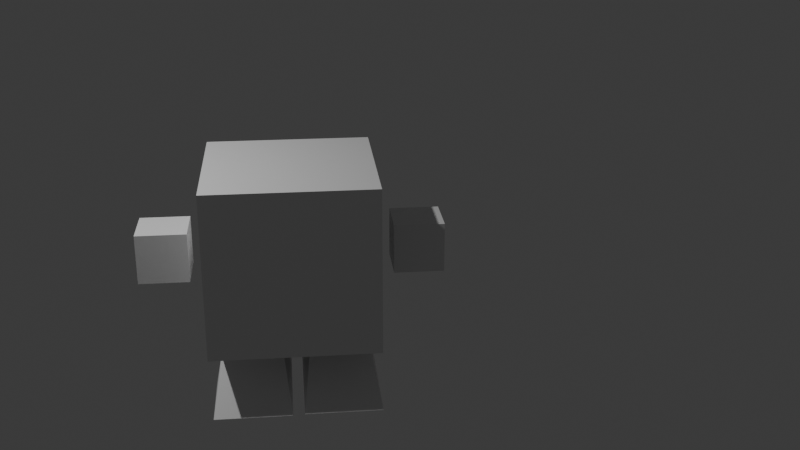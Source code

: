 # Source: player.blend  (saved by Blender 4.0.36; exported with 4.5.12 LTS)
import bpy
from mathutils import Matrix  # noqa: F401  (used for matrix-valued properties, if any)

bpy.ops.wm.read_factory_settings(use_empty=True)
scene = bpy.context.scene
scene.name = 'Scene'

# ---- collections
col_collection = bpy.data.collections.new('Collection'); scene.collection.children.link(col_collection)

# ---- materials (node trees are filled in below, after node groups)
mat_002 = bpy.data.materials.new('マテリアル.002')
mat_002.use_transparent_shadow = False
mat_002.roughness = 0.5
mat_001 = bpy.data.materials.new('マテリアル.001')
mat_001.use_transparent_shadow = False
mat_001.roughness = 0.5
mat_003 = bpy.data.materials.new('マテリアル.003')
mat_003.use_transparent_shadow = False
mat_003.roughness = 0.5
mat_x = bpy.data.materials.new('マテリアル')
mat_x.use_transparent_shadow = False
mat_x.roughness = 0.5
mat_material_001 = bpy.data.materials.new('Material.001')
mat_material_001.use_transparent_shadow = False
mat_material_001.roughness = 0.5

# ---- material node trees
mat_002.use_nodes = True; mat_002.node_tree.nodes.clear()
_N = mat_002.node_tree.nodes; _L = mat_002.node_tree.links
n0 = _N.new('ShaderNodeBsdfPrincipled'); n0.name = 'プリンシプルBSDF'; n0.location = (0, 300)
n0.inputs[3].default_value = 1.45
n0.inputs[27].default_value = (0.0, 0.0, 0.0, 1.0)
n1 = _N.new('ShaderNodeOutputMaterial'); n1.name = 'マテリアル出力'; n1.location = (280, 300)
_L.new(n0.outputs[0], n1.inputs[0])
n1.is_active_output = True
mat_001.use_nodes = True; mat_001.node_tree.nodes.clear()
_N = mat_001.node_tree.nodes; _L = mat_001.node_tree.links
n0 = _N.new('ShaderNodeBsdfPrincipled'); n0.name = 'プリンシプルBSDF'; n0.location = (0, 300)
n0.inputs[3].default_value = 1.45
n0.inputs[27].default_value = (0.0, 0.0, 0.0, 1.0)
n1 = _N.new('ShaderNodeOutputMaterial'); n1.name = 'マテリアル出力'; n1.location = (280, 300)
_L.new(n0.outputs[0], n1.inputs[0])
n1.is_active_output = True
mat_003.use_nodes = True; mat_003.node_tree.nodes.clear()
_N = mat_003.node_tree.nodes; _L = mat_003.node_tree.links
n0 = _N.new('ShaderNodeBsdfPrincipled'); n0.name = 'プリンシプルBSDF'; n0.location = (0, 300)
n0.inputs[3].default_value = 1.45
n0.inputs[27].default_value = (0.0, 0.0, 0.0, 1.0)
n1 = _N.new('ShaderNodeOutputMaterial'); n1.name = 'マテリアル出力'; n1.location = (280, 300)
_L.new(n0.outputs[0], n1.inputs[0])
n1.is_active_output = True
mat_x.use_nodes = True; mat_x.node_tree.nodes.clear()
_N = mat_x.node_tree.nodes; _L = mat_x.node_tree.links
n0 = _N.new('ShaderNodeBsdfPrincipled'); n0.name = 'プリンシプルBSDF'; n0.location = (0, 300)
n0.inputs[3].default_value = 1.45
n0.inputs[27].default_value = (0.0, 0.0, 0.0, 1.0)
n1 = _N.new('ShaderNodeOutputMaterial'); n1.name = 'マテリアル出力'; n1.location = (280, 300)
_L.new(n0.outputs[0], n1.inputs[0])
n1.is_active_output = True
mat_material_001.use_nodes = True; mat_material_001.node_tree.nodes.clear()
_N = mat_material_001.node_tree.nodes; _L = mat_material_001.node_tree.links
n0 = _N.new('ShaderNodeBsdfPrincipled'); n0.name = 'プリンシプルBSDF'; n0.location = (0, 300)
n0.inputs[3].default_value = 1.45
n0.inputs[27].default_value = (0.0, 0.0, 0.0, 1.0)
n1 = _N.new('ShaderNodeOutputMaterial'); n1.name = 'マテリアル出力'; n1.location = (280, 300)
_L.new(n0.outputs[0], n1.inputs[0])
n1.is_active_output = True

# ---- world
world_world = bpy.data.worlds.new('World'); scene.world = world_world
world_world.use_nodes = True; world_world.node_tree.nodes.clear()
_N = world_world.node_tree.nodes; _L = world_world.node_tree.links
n0 = _N.new('ShaderNodeOutputWorld'); n0.name = 'World Output'; n0.location = (300, 300)
n1 = _N.new('ShaderNodeBackground'); n1.name = 'Background'; n1.location = (10, 300)
n1.inputs[0].default_value = (0.05088, 0.05088, 0.05088, 1.0)
_L.new(n1.outputs[0], n0.inputs[0])
n0.is_active_output = True
world_world.color = (0.05088, 0.05088, 0.05088)
world_world.use_sun_shadow = False
world_world.sun_shadow_jitter_overblur = 0.0

# ---- cameras
cam_camera = bpy.data.cameras.new('Camera')
cam_camera.clip_end = 100.0
cam_camera.ortho_scale = 7.314

# ---- lights
light_light = bpy.data.lights.new('Light', 'POINT')
light_light.transmission_factor = 0.0
light_light.use_soft_falloff = False
light_light.energy = 1000.0
light_light.shadow_soft_size = 0.1
light_light.shadow_maximum_resolution = 0.006
light_light.use_absolute_resolution = True

# ---- meshes
me_x = bpy.data.meshes.new('立方体')
me_x.from_pydata([(0.05786, -1.0, -1.754), (0.1753, -0.8121, -1.147), (0.05786, 1.0, -1.754), (0.1753, 0.2115, -1.109), (0.9782, -1.0, -1.754), (0.8607, -0.8121, -1.147), (0.9782, 1.0, -1.754), (0.8607, 0.2115, -1.109)], [], [(0, 3, 2), (2, 7, 6), (7, 4, 6), (5, 0, 4), (6, 0, 2), (3, 5, 7), (0, 1, 3), (2, 3, 7), (7, 5, 4), (5, 1, 0), (6, 4, 0), (3, 1, 5)])
_uv = me_x.uv_layers.new(name='UVMap')
_uv.uv.foreach_set('vector', [0.7898, 0.8955, 0.6944, 0.7192, 0.7898, 0.6044, 0.3044, 0.8646, 0.4213, 0.7535, 0.4384, 0.8646, 0.7988, 0.7807, 0.8942, 0.6044, 0.8942, 0.8955, 0.9955, 0.7643, 0.9031, 0.8812, 0.9031, 0.7472, 0.8812, 0.3044, 0.7472, 0.5955, 0.7472, 0.3044, 0.3215, 0.7535, 0.4213, 0.6044, 0.4213, 0.7535, 0.7898, 0.8955, 0.6999, 0.8681, 0.6944, 0.7192, 0.3044, 0.8646, 0.3215, 0.7535, 0.4213, 0.7535, 0.7988, 0.7807, 0.8042, 0.6317, 0.8942, 0.6044, 0.9955, 0.7643, 0.9955, 0.8641, 0.9031, 0.8812, 0.8812, 0.3044, 0.8812, 0.5955, 0.7472, 0.5955, 0.3215, 0.7535, 0.3215, 0.6044, 0.4213, 0.6044])
me_x.materials.append(mat_002)
me_x.update()
me_x.normals_split_custom_set([tuple(v) for v in zip(*[iter([-0.9838, -1.023e-07, 0.1791, -0.9838, -1.023e-07, 0.1791, -0.9838, -1.023e-07, 0.1791, 0.0, 0.6332, 0.774, 0.0, 0.6332, 0.774, 0.0, 0.6332, 0.774, 0.9838, 7.939e-09, 0.1791, 0.9838, 7.939e-09, 0.1791, 0.9838, 7.939e-09, 0.1791, 5.187e-08, -0.9553, 0.2958, 5.187e-08, -0.9553, 0.2958, 5.187e-08, -0.9553, 0.2958, 2.591e-07, 1.192e-07, -1.0, 2.591e-07, 1.192e-07, -1.0, 2.591e-07, 1.192e-07, -1.0, 0.0, -0.0372, 0.9993, 0.0, -0.0372, 0.9993, 0.0, -0.0372, 0.9993, -0.9814, -0.007152, 0.1921, -0.9814, -0.007152, 0.1921, -0.9814, -0.007152, 0.1921, -1.521e-07, 0.6332, 0.774, -1.521e-07, 0.6332, 0.774, -1.521e-07, 0.6332, 0.774, 0.9814, -0.007151, 0.1921, 0.9814, -0.007151, 0.1921, 0.9814, -0.007151, 0.1921, 1.369e-07, -0.9553, 0.2958, 1.369e-07, -0.9553, 0.2958, 1.369e-07, -0.9553, 0.2958, -1.136e-07, 1.192e-07, -1.0, -1.136e-07, 1.192e-07, -1.0, -1.136e-07, 1.192e-07, -1.0, -1.448e-07, -0.0372, 0.9993, -1.448e-07, -0.0372, 0.9993, -1.448e-07, -0.0372, 0.9993])] * 3)])
me_002 = bpy.data.meshes.new('立方体.002')
me_002.from_pydata([(-1.2, 0.3, -0.2956), (-1.2, 0.3, 0.3044), (-1.2, -0.3, -0.2956), (-1.2, -0.3, 0.3044), (-1.8, 0.3, -0.2956), (-1.8, 0.3, 0.3044), (-1.8, -0.3, -0.2956), (-1.8, -0.3, 0.3044)], [], [(1, 2, 0), (3, 6, 2), (7, 4, 6), (5, 0, 4), (6, 0, 2), (3, 5, 7), (1, 3, 2), (3, 7, 6), (7, 5, 4), (5, 1, 0), (6, 4, 0), (3, 1, 5)])
_uv = me_002.uv_layers.new(name='UVMap')
_uv.uv.foreach_set('vector', [0.1007, 0.9917, 0.188, 0.9044, 0.188, 0.9917, 0.878, 0.9917, 0.7907, 0.9044, 0.878, 0.9044, 0.9031, 0.9774, 0.9904, 0.8901, 0.9904, 0.9774, 0.2842, 0.9917, 0.1969, 0.9044, 0.2842, 0.9044, 0.9917, 0.1007, 0.9044, 0.188, 0.9044, 0.1007, 0.9917, 0.1969, 0.9044, 0.2842, 0.9044, 0.1969, 0.1007, 0.9917, 0.1007, 0.9044, 0.188, 0.9044, 0.878, 0.9917, 0.7907, 0.9917, 0.7907, 0.9044, 0.9031, 0.9774, 0.9031, 0.8901, 0.9904, 0.8901, 0.2842, 0.9917, 0.1969, 0.9917, 0.1969, 0.9044, 0.9917, 0.1007, 0.9917, 0.188, 0.9044, 0.188, 0.9917, 0.1969, 0.9917, 0.2842, 0.9044, 0.2842])
me_002.materials.append(mat_001)
me_002.update()
me_002.normals_split_custom_set([tuple(v) for v in zip(*[iter([1.0, 2.649e-07, 0.0, 1.0, 2.649e-07, 0.0, 1.0, 2.649e-07, 0.0, 0.0, -1.0, 8.278e-08, 0.0, -1.0, 8.278e-08, 0.0, -1.0, 8.278e-08, -1.0, 5.96e-07, 0.0, -1.0, 5.96e-07, 0.0, -1.0, 5.96e-07, 0.0, 0.0, 1.0, -8.278e-08, 0.0, 1.0, -8.278e-08, 0.0, 1.0, -8.278e-08, 0.0, -9.934e-08, -1.0, 0.0, -9.934e-08, -1.0, 0.0, -9.934e-08, -1.0, 0.0, 9.934e-08, 1.0, 0.0, 9.934e-08, 1.0, 0.0, 9.934e-08, 1.0, 1.0, -3.311e-07, 0.0, 1.0, -3.311e-07, 0.0, 1.0, -3.311e-07, 0.0, 0.0, -1.0, 8.278e-08, 0.0, -1.0, 8.278e-08, 0.0, -1.0, 8.278e-08, -1.0, -6.623e-07, 0.0, -1.0, -6.623e-07, 0.0, -1.0, -6.623e-07, 0.0, 0.0, 1.0, -8.278e-08, 0.0, 1.0, -8.278e-08, 0.0, 1.0, -8.278e-08, 0.0, -9.934e-08, -1.0, 0.0, -9.934e-08, -1.0, 0.0, -9.934e-08, -1.0, 0.0, 9.934e-08, 1.0, 0.0, 9.934e-08, 1.0, 0.0, 9.934e-08, 1.0])] * 3)])
me_001 = bpy.data.meshes.new('立方体.001')
me_001.from_pydata([(-0.08063, -1.0, -1.743), (-0.1981, -0.8121, -1.136), (-0.08063, 1.0, -1.743), (-0.1981, 0.2115, -1.098), (-1.001, -1.0, -1.743), (-0.8835, -0.8121, -1.136), (-1.001, 1.0, -1.743), (-0.8835, 0.2115, -1.098)], [], [(0, 3, 1), (6, 3, 2), (4, 7, 6), (0, 5, 4), (0, 6, 2), (5, 3, 7), (0, 2, 3), (6, 7, 3), (4, 5, 7), (0, 1, 5), (0, 4, 6), (5, 1, 3)])
_uv = me_001.uv_layers.new(name='UVMap')
_uv.uv.foreach_set('vector', [0.6855, 0.8955, 0.5901, 0.7192, 0.5956, 0.8681, 0.5812, 0.8646, 0.4644, 0.7535, 0.4473, 0.8646, 0.9855, 0.3044, 0.8901, 0.4807, 0.9855, 0.5955, 0.9031, 0.7383, 0.9955, 0.6215, 0.9031, 0.6044, 0.6044, 0.5955, 0.7383, 0.3044, 0.6044, 0.3044, 0.5641, 0.6044, 0.4644, 0.7535, 0.5641, 0.7535, 0.6855, 0.8955, 0.6855, 0.6044, 0.5901, 0.7192, 0.5812, 0.8646, 0.5641, 0.7535, 0.4644, 0.7535, 0.9855, 0.3044, 0.8955, 0.3318, 0.8901, 0.4807, 0.9031, 0.7383, 0.9955, 0.7212, 0.9955, 0.6215, 0.6044, 0.5955, 0.7383, 0.5955, 0.7383, 0.3044, 0.5641, 0.6044, 0.4644, 0.6044, 0.4644, 0.7535])
me_001.materials.append(mat_003)
me_001.update()
me_001.normals_split_custom_set([tuple(v) for v in zip(*[iter([0.9814, -0.007152, 0.1921, 0.9814, -0.007152, 0.1921, 0.9814, -0.007152, 0.1921, -2.543e-07, 0.6332, 0.774, -2.543e-07, 0.6332, 0.774, -2.543e-07, 0.6332, 0.774, -0.9838, -9.091e-08, 0.1791, -0.9838, -9.091e-08, 0.1791, -0.9838, -9.091e-08, 0.1791, 0.0, -0.9553, 0.2958, 0.0, -0.9553, 0.2958, 0.0, -0.9553, 0.2958, -3.326e-08, 5.96e-08, -1.0, -3.326e-08, 5.96e-08, -1.0, -3.326e-08, 5.96e-08, -1.0, -1.865e-07, -0.0372, 0.9993, -1.865e-07, -0.0372, 0.9993, -1.865e-07, -0.0372, 0.9993, 0.9838, 7.954e-08, 0.1791, 0.9838, 7.954e-08, 0.1791, 0.9838, 7.954e-08, 0.1791, 1.875e-07, 0.6332, 0.774, 1.875e-07, 0.6332, 0.774, 1.875e-07, 0.6332, 0.774, -0.9814, -0.007152, 0.1921, -0.9814, -0.007152, 0.1921, -0.9814, -0.007152, 0.1921, 9.956e-08, -0.9553, 0.2958, 9.956e-08, -0.9553, 0.2958, 9.956e-08, -0.9553, 0.2958, 2.591e-07, 5.96e-08, -1.0, 2.591e-07, 5.96e-08, -1.0, 2.591e-07, 5.96e-08, -1.0, 3.396e-07, -0.0372, 0.9993, 3.396e-07, -0.0372, 0.9993, 3.396e-07, -0.0372, 0.9993])] * 3)])
me_003 = bpy.data.meshes.new('立方体.003')
me_003.from_pydata([(1.2, -0.3, -0.3051), (1.2, -0.3, 0.2949), (1.2, 0.3, -0.3051), (1.2, 0.3, 0.2949), (1.8, -0.3, -0.3051), (1.8, -0.3, 0.2949), (1.8, 0.3, -0.3051), (1.8, 0.3, 0.2949)], [], [(1, 2, 0), (3, 6, 2), (7, 4, 6), (5, 0, 4), (6, 0, 2), (3, 5, 7), (1, 3, 2), (3, 7, 6), (7, 5, 4), (5, 1, 0), (6, 4, 0), (3, 1, 5)])
_uv = me_003.uv_layers.new(name='UVMap')
_uv.uv.foreach_set('vector', [0.004452, 0.9917, 0.09177, 0.9044, 0.09177, 0.9917, 0.6774, 0.9917, 0.5901, 0.9044, 0.6774, 0.9044, 0.4006, 0.9609, 0.488, 0.8736, 0.488, 0.9609, 0.7817, 0.9917, 0.6944, 0.9044, 0.7817, 0.9044, 0.9044, 0.09177, 0.9917, 0.004452, 0.9917, 0.09177, 0.3044, 0.9609, 0.3917, 0.8736, 0.3917, 0.9609, 0.004452, 0.9917, 0.004452, 0.9044, 0.09177, 0.9044, 0.6774, 0.9917, 0.5901, 0.9917, 0.5901, 0.9044, 0.4006, 0.9609, 0.4006, 0.8736, 0.488, 0.8736, 0.7817, 0.9917, 0.6944, 0.9917, 0.6944, 0.9044, 0.9044, 0.09177, 0.9044, 0.004452, 0.9917, 0.004452, 0.3044, 0.9609, 0.3044, 0.8736, 0.3917, 0.8736])
me_003.materials.append(mat_x)
me_003.update()
me_003.normals_split_custom_set([tuple(v) for v in zip(*[iter([-1.0, -3.974e-07, 0.0, -1.0, -3.974e-07, 0.0, -1.0, -3.974e-07, 0.0, 0.0, 1.0, -8.278e-08, 0.0, 1.0, -8.278e-08, 0.0, 1.0, -8.278e-08, 1.0, -7.285e-07, 0.0, 1.0, -7.285e-07, 0.0, 1.0, -7.285e-07, 0.0, 0.0, -1.0, 8.278e-08, 0.0, -1.0, 8.278e-08, 0.0, -1.0, 8.278e-08, 0.0, -9.934e-08, -1.0, 0.0, -9.934e-08, -1.0, 0.0, -9.934e-08, -1.0, 0.0, 9.934e-08, 1.0, 0.0, 9.934e-08, 1.0, 0.0, 9.934e-08, 1.0, -1.0, 3.311e-07, 0.0, -1.0, 3.311e-07, 0.0, -1.0, 3.311e-07, 0.0, 0.0, 1.0, -8.278e-08, 0.0, 1.0, -8.278e-08, 0.0, 1.0, -8.278e-08, 1.0, 6.623e-07, 0.0, 1.0, 6.623e-07, 0.0, 1.0, 6.623e-07, 0.0, 0.0, -1.0, 8.278e-08, 0.0, -1.0, 8.278e-08, 0.0, -1.0, 8.278e-08, 0.0, -9.934e-08, -1.0, 0.0, -9.934e-08, -1.0, 0.0, -9.934e-08, -1.0, 0.0, 9.934e-08, 1.0, 0.0, 9.934e-08, 1.0, 0.0, 9.934e-08, 1.0])] * 3)])
me_cube_001 = bpy.data.meshes.new('Cube.001')
me_cube_001.from_pydata([(-1.0, -1.0, 1.007), (-1.0, -1.0, -0.9931), (-1.0, 1.0, 1.007), (-1.0, 1.0, -0.9931), (1.0, -1.0, 1.007), (1.0, -1.0, -0.9931), (1.0, 1.0, 1.007), (1.0, 1.0, -0.9931)], [], [(4, 2, 0), (2, 7, 3), (6, 5, 7), (1, 7, 5), (0, 3, 1), (4, 1, 5), (4, 6, 2), (2, 6, 7), (6, 4, 5), (1, 3, 7), (0, 2, 3), (4, 0, 1)])
_uv = me_cube_001.uv_layers.new(name='UVMap')
_uv.uv.foreach_set('vector', [0.2955, 0.004452, 0.004452, 0.2955, 0.004452, 0.004452, 0.3044, 0.5955, 0.5955, 0.3044, 0.5955, 0.5955, 0.004452, 0.8955, 0.2955, 0.6044, 0.2955, 0.8955, 0.2955, 0.3044, 0.004452, 0.5955, 0.004452, 0.3044, 0.3044, 0.2955, 0.5955, 0.004452, 0.5955, 0.2955, 0.6044, 0.2955, 0.8955, 0.004452, 0.8955, 0.2955, 0.2955, 0.004452, 0.2955, 0.2955, 0.004452, 0.2955, 0.3044, 0.5955, 0.3044, 0.3044, 0.5955, 0.3044, 0.004452, 0.8955, 0.004452, 0.6044, 0.2955, 0.6044, 0.2955, 0.3044, 0.2955, 0.5955, 0.004452, 0.5955, 0.3044, 0.2955, 0.3044, 0.004452, 0.5955, 0.004452, 0.6044, 0.2955, 0.6044, 0.004452, 0.8955, 0.004452])
me_cube_001.materials.append(mat_material_001)
me_cube_001.update()
me_cube_001.normals_split_custom_set([tuple(v) for v in zip(*[iter([0.0, 1.192e-07, 1.0, 0.0, 1.192e-07, 1.0, 0.0, 1.192e-07, 1.0, 0.0, 1.0, -5.96e-08, 0.0, 1.0, -5.96e-08, 0.0, 1.0, -5.96e-08, 1.0, -5.96e-08, 0.0, 1.0, -5.96e-08, 0.0, 1.0, -5.96e-08, 0.0, 0.0, -5.96e-08, -1.0, 0.0, -5.96e-08, -1.0, 0.0, -5.96e-08, -1.0, -1.0, -5.96e-08, 0.0, -1.0, -5.96e-08, 0.0, -1.0, -5.96e-08, 0.0, 0.0, -1.0, 1.192e-07, 0.0, -1.0, 1.192e-07, 0.0, -1.0, 1.192e-07, 0.0, 1.192e-07, 1.0, 0.0, 1.192e-07, 1.0, 0.0, 1.192e-07, 1.0, 0.0, 1.0, -1.192e-07, 0.0, 1.0, -1.192e-07, 0.0, 1.0, -1.192e-07, 1.0, 0.0, 0.0, 1.0, 0.0, 0.0, 1.0, 0.0, 0.0, 0.0, -5.96e-08, -1.0, 0.0, -5.96e-08, -1.0, 0.0, -5.96e-08, -1.0, -1.0, 0.0, 0.0, -1.0, 0.0, 0.0, -1.0, 0.0, 0.0, 0.0, -1.0, 5.96e-08, 0.0, -1.0, 5.96e-08, 0.0, -1.0, 5.96e-08])] * 3)])
arm_001 = bpy.data.armatures.new('アーマチュア.001')  # bones are not reproduced

# ---- objects
ob_light = bpy.data.objects.new('Light', light_light)
ob_camera = bpy.data.objects.new('Camera', cam_camera)
ob_x = bpy.data.objects.new('立方体', me_x)
ob_002 = bpy.data.objects.new('立方体.002', me_002)
ob_001 = bpy.data.objects.new('立方体.001', me_001)
ob_003 = bpy.data.objects.new('立方体.003', me_003)
ob_cube = bpy.data.objects.new('Cube', me_cube_001)
ob_x_1 = bpy.data.objects.new('アーマチュア', arm_001)

# ---- transforms, parenting, visibility, modifiers, constraints
ob_light.parent = ob_x_1
ob_light.matrix_parent_inverse = Matrix(((1.0, -0.0, 0.0, -0.0), (-0.0, 1.0, -0.0, 0.0), (0.0, -0.0, 1.0, 0.9766), (-0.0, 0.0, -0.0, 1.0)))
ob_light.location = (4.076, 1.005, 5.904)
ob_light.rotation_euler = (0.6503, 0.05522, 1.866)
ob_light.lock_rotations_4d = False
ob_light.empty_display_type = 'ARROWS'
ob_light.color = (0.0, 0.0, 0.0, 0.0)
ob_light.lineart.crease_threshold = 0.0
ob_camera.location = (0.0, 12.39, 4.958)
ob_camera.rotation_euler = (1.204, 0.0, 3.037)
ob_camera.lock_rotations_4d = False
ob_camera.empty_display_type = 'ARROWS'
ob_camera.color = (0.0, 0.0, 0.0, 0.0)
ob_camera.display_type = 'WIRE'
ob_camera.lineart.crease_threshold = 0.0
ob_x.parent = ob_x_1
ob_x.matrix_parent_inverse = Matrix(((1.0, -0.0, 0.0, -0.0), (-0.0, 1.0, -0.0, 0.0), (0.0, -0.0, 1.0, 0.9766), (-0.0, 0.0, -0.0, 1.0)))
ob_x.location = (0.0, 0.0, 0.0)
_vg = ob_x.vertex_groups.new(name='ボーン')
_vg = ob_x.vertex_groups.new(name='ボーン.001')
_vg = ob_x.vertex_groups.new(name='ボーン.008')
_vg = ob_x.vertex_groups.new(name='ボーン.002')
_vg = ob_x.vertex_groups.new(name='ボーン.007')
_vg = ob_x.vertex_groups.new(name='ボーン.003')
_vg = ob_x.vertex_groups.new(name='ボーン.004')
_vg.add([0, 1, 2, 3, 4, 5, 6, 7], 1.0, 'REPLACE')
_vg = ob_x.vertex_groups.new(name='ボーン.005')
_vg = ob_x.vertex_groups.new(name='ボーン.006')
_m = ob_x.modifiers.new('アーマチュア', 'ARMATURE')
_m.object = ob_x_1
ob_002.parent = ob_x_1
ob_002.matrix_parent_inverse = Matrix(((1.0, -0.0, 0.0, -0.0), (-0.0, 1.0, -0.0, 0.0), (0.0, -0.0, 1.0, 0.9766), (-0.0, 0.0, -0.0, 1.0)))
ob_002.location = (0.0, 0.0, 0.0)
_vg = ob_002.vertex_groups.new(name='ボーン')
_vg = ob_002.vertex_groups.new(name='ボーン.001')
_vg = ob_002.vertex_groups.new(name='ボーン.008')
_vg = ob_002.vertex_groups.new(name='ボーン.002')
_vg = ob_002.vertex_groups.new(name='ボーン.007')
_vg.add([0, 1, 2, 3, 4, 5, 6, 7], 1.0, 'REPLACE')
_vg = ob_002.vertex_groups.new(name='ボーン.003')
_vg = ob_002.vertex_groups.new(name='ボーン.004')
_vg = ob_002.vertex_groups.new(name='ボーン.005')
_vg = ob_002.vertex_groups.new(name='ボーン.006')
_m = ob_002.modifiers.new('アーマチュア', 'ARMATURE')
_m.object = ob_x_1
ob_001.parent = ob_x_1
ob_001.matrix_parent_inverse = Matrix(((1.0, -0.0, 0.0, -0.0), (-0.0, 1.0, -0.0, 0.0), (0.0, -0.0, 1.0, 0.9766), (-0.0, 0.0, -0.0, 1.0)))
ob_001.location = (0.0, 0.0, 0.0)
_vg = ob_001.vertex_groups.new(name='ボーン')
_vg = ob_001.vertex_groups.new(name='ボーン.001')
_vg = ob_001.vertex_groups.new(name='ボーン.008')
_vg = ob_001.vertex_groups.new(name='ボーン.002')
_vg = ob_001.vertex_groups.new(name='ボーン.007')
_vg = ob_001.vertex_groups.new(name='ボーン.003')
_vg = ob_001.vertex_groups.new(name='ボーン.004')
_vg = ob_001.vertex_groups.new(name='ボーン.005')
_vg = ob_001.vertex_groups.new(name='ボーン.006')
_vg.add([0, 1, 2, 3, 4, 5, 6, 7], 1.0, 'REPLACE')
_m = ob_001.modifiers.new('アーマチュア', 'ARMATURE')
_m.object = ob_x_1
ob_003.parent = ob_x_1
ob_003.matrix_parent_inverse = Matrix(((1.0, -0.0, 0.0, -0.0), (-0.0, 1.0, -0.0, 0.0), (0.0, -0.0, 1.0, 0.9766), (-0.0, 0.0, -0.0, 1.0)))
ob_003.location = (0.0, 0.0, 0.0)
_vg = ob_003.vertex_groups.new(name='ボーン')
_vg = ob_003.vertex_groups.new(name='ボーン.001')
_vg = ob_003.vertex_groups.new(name='ボーン.008')
_vg.add([0, 1, 2, 3, 4, 5, 6, 7], 1.0, 'REPLACE')
_vg = ob_003.vertex_groups.new(name='ボーン.002')
_vg = ob_003.vertex_groups.new(name='ボーン.007')
_vg = ob_003.vertex_groups.new(name='ボーン.003')
_vg = ob_003.vertex_groups.new(name='ボーン.004')
_vg = ob_003.vertex_groups.new(name='ボーン.005')
_vg = ob_003.vertex_groups.new(name='ボーン.006')
_m = ob_003.modifiers.new('アーマチュア', 'ARMATURE')
_m.object = ob_x_1
ob_cube.parent = ob_x_1
ob_cube.matrix_parent_inverse = Matrix(((1.0, -0.0, 0.0, -0.0), (-0.0, 1.0, -0.0, 0.0), (0.0, -0.0, 1.0, 0.9766), (-0.0, 0.0, -0.0, 1.0)))
ob_cube.location = (0.0, 0.0, 0.0)
_vg = ob_cube.vertex_groups.new(name='ボーン')
for _i, _w in zip([0, 1, 2, 3, 4, 5, 6, 7], [0.9999, 0.9969, 1.0, 1.0, 0.9999, 0.9966, 0.999, 1.0]): _vg.add([_i], _w, 'REPLACE')
_vg = ob_cube.vertex_groups.new(name='ボーン.001')
for _i, _w in zip([0, 1, 2, 3, 4, 5, 6, 7], [0.0004528, 0.0, 0.0003095, 0.0, 0.000893, 0.08183, 2.941e-08, 0.009216]): _vg.add([_i], _w, 'REPLACE')
_vg = ob_cube.vertex_groups.new(name='ボーン.008')
for _i, _w in zip([2, 3], [0.0, 0.0]): _vg.add([_i], _w, 'REPLACE')
_vg = ob_cube.vertex_groups.new(name='ボーン.002')
for _i, _w in zip([0, 1, 2, 3, 4, 6], [0.005767, 0.07398, 0.01871, 0.08279, 0.09723, 5.064e-05]): _vg.add([_i], _w, 'REPLACE')
_vg = ob_cube.vertex_groups.new(name='ボーン.007')
for _i, _w in zip([3], [0.0]): _vg.add([_i], _w, 'REPLACE')
_vg = ob_cube.vertex_groups.new(name='ボーン.003')
for _i, _w in zip([0, 1, 2, 3, 4, 5, 6, 7], [1.209e-05, 0.004263, 0.003188, 3.387e-06, 0.003121, 1.405e-06, 7.211e-06, 8.689e-07]): _vg.add([_i], _w, 'REPLACE')
_vg = ob_cube.vertex_groups.new(name='ボーン.004')
_vg = ob_cube.vertex_groups.new(name='ボーン.005')
for _i, _w in zip([0, 1, 2, 3, 4, 5, 6, 7], [0.003257, 0.01312, 7.206e-05, 0.0008201, 0.003462, 0.0008642, 0.001993, 0.01434]): _vg.add([_i], _w, 'REPLACE')
_vg = ob_cube.vertex_groups.new(name='ボーン.006')
for _i, _w in zip([2, 3], [0.0, 0.0]): _vg.add([_i], _w, 'REPLACE')
_m = ob_cube.modifiers.new('アーマチュア', 'ARMATURE')
_m.object = ob_x_1
ob_x_1.location = (0.0, 0.0, -1.0)
ob_x_1.show_in_front = True

# ---- collection membership
col_collection.objects.link(ob_light)
col_collection.objects.link(ob_camera)
col_collection.objects.link(ob_x)
col_collection.objects.link(ob_002)
col_collection.objects.link(ob_001)
col_collection.objects.link(ob_003)
col_collection.objects.link(ob_cube)
col_collection.objects.link(ob_x_1)

# ---- scene / render settings (as saved in the file)
scene.camera = ob_camera
scene.frame_start = 1; scene.frame_end = 60; scene.frame_set(1)
scene.render.engine = 'BLENDER_EEVEE_NEXT'
scene.cycles.sampling_pattern = 'TABULATED_SOBOL'
bpy.context.view_layer.update()
